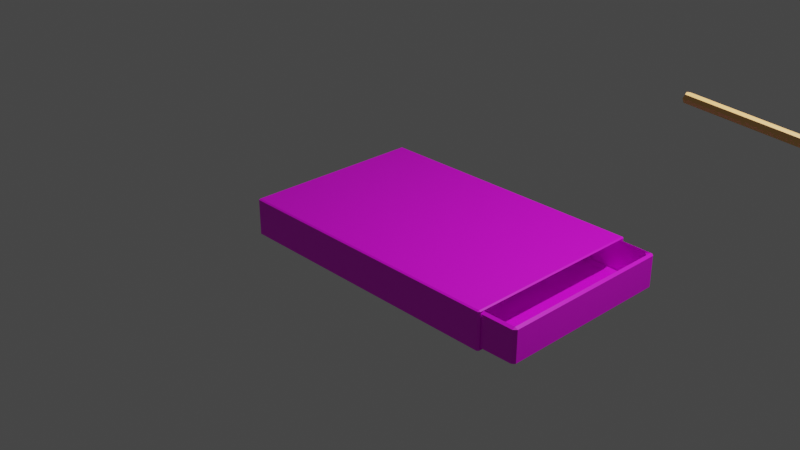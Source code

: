 # Source: match.blend  (saved by Blender 3.2.14; exported with 4.5.12 LTS)
import bpy
from mathutils import Matrix  # noqa: F401  (used for matrix-valued properties, if any)

bpy.ops.wm.read_factory_settings(use_empty=True)
scene = bpy.context.scene
scene.name = 'Scene'

# ---- collections
col_collection = bpy.data.collections.new('Collection'); scene.collection.children.link(col_collection)

# ---- images (referenced by path relative to the original .blend; pixels are not part of the script)
import os
ASSET_DIR = os.environ.get("B2B_ASSET_DIR", "")  # directory of the original .blend (textures are referenced by path, not embedded)
HERE = os.path.dirname(os.path.abspath(__file__))  # packed textures are extracted next to this script under _unpacked/

def load_image(name, relpath, width, height, colorspace="sRGB"):
    """Load a texture the original file referenced (path relative to the .blend, or extracted next to this script)."""
    p = next((c for c in (os.path.join(HERE, relpath), os.path.join(ASSET_DIR, relpath)) if relpath and os.path.exists(c)), "")
    if p:
        img = bpy.data.images.load(p, check_existing=True)
        img.name = name
    else:  # same state as the original file: an image datablock whose file is absent (Cycles renders it pink)
        img = bpy.data.images.new(name, width, height)
        img.source = "FILE"
        img.filepath = "//" + (relpath or name)
    img.colorspace_settings.name = colorspace
    return img
img_untitled_001 = load_image('Untitled.001', '', 1024, 1024, 'sRGB')
img_flamebox_png = load_image('flamebox.png', 'flamebox.png', 1024, 1024, 'sRGB')
img_brown_cardboard_sheet_abstract_background_38607_268_jpg = load_image('brown-cardboard-sheet-abstract-background_38607-268.jpg', 'brown-cardboard-sheet-abstract-background_38607-268.jpg', 1024, 1024, 'sRGB')
img_untitled = load_image('Untitled', '_unpacked/Untitled.655b3dca.png', 1024, 1024, 'sRGB')

# ---- materials (node trees are filled in below, after node groups)
mat_base = bpy.data.materials.new('Base')
mat_base.use_transparent_shadow = False
mat_material_001 = bpy.data.materials.new('Material.001')
mat_material_001.use_transparent_shadow = False
mat_material_002 = bpy.data.materials.new('Material.002')
mat_material_002.use_transparent_shadow = False
mat_material_003 = bpy.data.materials.new('Material.003')
mat_material_003.use_transparent_shadow = False

# ---- material node trees
mat_base.use_nodes = True; mat_base.node_tree.nodes.clear()
_N = mat_base.node_tree.nodes; _L = mat_base.node_tree.links
n0 = _N.new('ShaderNodeBsdfPrincipled'); n0.name = 'Principled BSDF'; n0.location = (10, 300)
n0.distribution = 'GGX'
n0.subsurface_method = 'RANDOM_WALK_SKIN'
n0.inputs[3].default_value = 1.45
n0.inputs[27].default_value = (0.0, 0.0, 0.0, 1.0)
n0.inputs[28].default_value = 1.0
n1 = _N.new('ShaderNodeOutputMaterial'); n1.name = 'Material Output'; n1.location = (300, 300)
n2 = _N.new('ShaderNodeTexImage'); n2.name = 'Image Texture'; n2.location = (-280, 280)
n2.image = img_untitled_001
_L.new(n0.outputs[0], n1.inputs[0])
_L.new(n2.outputs[0], n0.inputs[0])
n1.is_active_output = True
mat_material_001.use_nodes = True; mat_material_001.node_tree.nodes.clear()
_N = mat_material_001.node_tree.nodes; _L = mat_material_001.node_tree.links
n0 = _N.new('ShaderNodeBsdfPrincipled'); n0.name = 'Principled BSDF'; n0.location = (10, 300)
n0.distribution = 'GGX'
n0.subsurface_method = 'RANDOM_WALK_SKIN'
n0.inputs[3].default_value = 1.45
n0.inputs[27].default_value = (0.0, 0.0, 0.0, 1.0)
n0.inputs[28].default_value = 1.0
n1 = _N.new('ShaderNodeOutputMaterial'); n1.name = 'Material Output'; n1.location = (300, 300)
n2 = _N.new('ShaderNodeTexImage'); n2.name = 'Image Texture'; n2.location = (-280, 280)
n2.image = img_flamebox_png
_L.new(n0.outputs[0], n1.inputs[0])
_L.new(n2.outputs[0], n0.inputs[0])
n1.is_active_output = True
mat_material_002.use_nodes = True; mat_material_002.node_tree.nodes.clear()
_N = mat_material_002.node_tree.nodes; _L = mat_material_002.node_tree.links
n0 = _N.new('ShaderNodeBsdfPrincipled'); n0.name = 'Principled BSDF'; n0.location = (10, 300)
n0.distribution = 'GGX'
n0.subsurface_method = 'RANDOM_WALK_SKIN'
n0.inputs[3].default_value = 1.45
n0.inputs[27].default_value = (0.0, 0.0, 0.0, 1.0)
n0.inputs[28].default_value = 1.0
n1 = _N.new('ShaderNodeOutputMaterial'); n1.name = 'Material Output'; n1.location = (300, 300)
n2 = _N.new('ShaderNodeTexImage'); n2.name = 'Image Texture'; n2.location = (-280, 280)
n2.image = img_brown_cardboard_sheet_abstract_background_38607_268_jpg
_L.new(n0.outputs[0], n1.inputs[0])
_L.new(n2.outputs[0], n0.inputs[0])
n1.is_active_output = True
mat_material_003.use_nodes = True; mat_material_003.node_tree.nodes.clear()
_N = mat_material_003.node_tree.nodes; _L = mat_material_003.node_tree.links
n0 = _N.new('ShaderNodeBsdfPrincipled'); n0.name = 'Principled BSDF'; n0.location = (10, 300)
n0.distribution = 'GGX'
n0.subsurface_method = 'RANDOM_WALK_SKIN'
n0.inputs[3].default_value = 1.45
n0.inputs[27].default_value = (0.0, 0.0, 0.0, 1.0)
n0.inputs[28].default_value = 1.0
n1 = _N.new('ShaderNodeOutputMaterial'); n1.name = 'Material Output'; n1.location = (300, 300)
n2 = _N.new('ShaderNodeTexImage'); n2.name = 'Image Texture'; n2.location = (-280, 280)
n2.image = img_untitled
_L.new(n0.outputs[0], n1.inputs[0])
_L.new(n2.outputs[0], n0.inputs[0])
n1.is_active_output = True

# ---- world
world_world = bpy.data.worlds.new('World'); scene.world = world_world
world_world.use_nodes = True; world_world.node_tree.nodes.clear()
_N = world_world.node_tree.nodes; _L = world_world.node_tree.links
n0 = _N.new('ShaderNodeOutputWorld'); n0.name = 'World Output'; n0.location = (300, 300)
n1 = _N.new('ShaderNodeBackground'); n1.name = 'Background'; n1.location = (10, 300)
n1.inputs[0].default_value = (0.05088, 0.05088, 0.05088, 1.0)
_L.new(n1.outputs[0], n0.inputs[0])
n0.is_active_output = True
world_world.color = (0.05088, 0.05088, 0.05088)
world_world.use_sun_shadow = False
world_world.sun_shadow_jitter_overblur = 0.0

# ---- cameras
cam_camera = bpy.data.cameras.new('Camera')
cam_camera.clip_end = 100.0
cam_camera.ortho_scale = 7.314

# ---- lights
light_light = bpy.data.lights.new('Light', 'POINT')
light_light.transmission_factor = 0.0
light_light.energy = 1000.0
light_light.shadow_soft_size = 0.1
light_light.shadow_maximum_resolution = 0.006
light_light.use_absolute_resolution = True

# ---- meshes
me_cube = bpy.data.meshes.new('Cube')
me_cube.from_pydata([(2.015, 0.9661, 0.3011), (2.032, 0.9831, 0.335), (2.015, 0.9492, 0.3181), (2.015, 0.9661, -0.3011), (2.015, 0.9492, -0.3181), (2.032, 0.9831, -0.335), (2.015, -0.9661, 0.3011), (2.015, -0.9492, 0.3181), (2.032, -0.9831, 0.335), (2.015, -0.9661, -0.3011), (2.032, -0.9831, -0.335), (2.015, -0.9492, -0.3181), (-1.0, 0.9831, 0.352), (-1.0, 1.0, 0.335), (-1.0, 1.0, -0.335), (-1.0, 0.9831, -0.352), (-1.0, -1.0, 0.335), (-1.0, -0.9831, 0.352), (-1.0, -0.9831, -0.352), (-1.0, -1.0, -0.335), (2.015, 1.0, 0.335), (2.015, 0.9831, 0.352), (2.032, 0.9831, 0.335), (2.015, 0.9831, -0.352), (2.015, 1.0, -0.335), (2.032, 0.9831, -0.335), (2.032, -0.9831, 0.335), (2.015, -0.9831, 0.352), (2.015, -1.0, 0.335), (2.015, -1.0, -0.335), (2.015, -0.9831, -0.352), (2.032, -0.9831, -0.335), (2.006, 0.9661, 0.3011), (2.006, 0.9492, 0.3181), (2.006, 0.9492, -0.3181), (2.006, 0.9661, -0.3011), (2.006, -0.9492, 0.3181), (2.006, -0.9661, 0.3011), (2.006, -0.9661, -0.3011), (2.006, -0.9492, -0.3181)], [], [(15, 23, 30, 18), (29, 28, 16, 19), (14, 13, 20, 24), (21, 12, 17, 27), (2, 7, 36, 33), (6, 9, 38, 37), (11, 4, 34, 39), (10, 8, 26, 31), (8, 1, 22, 26), (1, 5, 25, 22), (5, 10, 31, 25), (0, 1, 2), (3, 4, 5), (6, 7, 8), (9, 10, 11), (20, 21, 22), (23, 24, 25), (26, 27, 28), (29, 30, 31), (23, 15, 14, 24), (22, 25, 24, 20), (28, 29, 31, 26), (27, 17, 16, 28), (21, 27, 26, 22), (18, 30, 29, 19), (12, 21, 20, 13), (30, 23, 25, 31), (0, 3, 5, 1), (8, 10, 9, 6), (1, 8, 7, 2), (10, 5, 4, 11), (11, 39, 38, 9), (36, 7, 6, 37), (32, 0, 2, 33), (34, 4, 3, 35), (3, 0, 32, 35), (15, 18, 19, 16, 17, 12, 13, 14)])
me_cube.polygons.foreach_set('material_index', [0, 0, 1, 0, 0, 0, 0, 0, 0, 0, 0, 0, 0, 0, 0, 0, 0, 0, 0, 0, 0, 0, 0, 0, 0, 0, 0, 0, 0, 0, 0, 0, 0, 0, 0, 0, 0])
_uv = me_cube.uv_layers.new(name='UVMap')
_uv.uv.foreach_set('vector', [0.125, 0.5021, 0.3736, 0.5021, 0.3736, 0.7479, 0.125, 0.7479, 0.381, 0.7514, 0.619, 0.7514, 0.619, 1.0, 0.381, 1.0, 1.001, -0.003364, 1.001, 1.003, 0.0005729, 0.9762, -0.001802, -0.01517, 0.6264, 0.5021, 0.875, 0.5021, 0.875, 0.7479, 0.6264, 0.7479, 0.613, 0.5064, 0.613, 0.7436, 0.613, 0.7436, 0.613, 0.5064, 0.6069, 0.7458, 0.3931, 0.7458, 0.3931, 0.7458, 0.6069, 0.7458, 0.387, 0.7436, 0.387, 0.5064, 0.387, 0.5064, 0.387, 0.7436, 0.381, 0.7479, 0.619, 0.7479, 0.619, 0.7479, 0.381, 0.7479, 0.619, 0.7479, 0.619, 0.5021, 0.619, 0.5021, 0.619, 0.7479, 0.619, 0.5021, 0.381, 0.5021, 0.381, 0.5021, 0.619, 0.5021, 0.381, 0.5021, 0.381, 0.7479, 0.381, 0.7479, 0.381, 0.5021, 0.6069, 0.5042, 0.619, 0.5021, 0.613, 0.5064, 0.3931, 0.5042, 0.387, 0.5064, 0.381, 0.5021, 0.6069, 0.7458, 0.613, 0.7436, 0.619, 0.7479, 0.3931, 0.7458, 0.381, 0.7479, 0.387, 0.7436, 0.6264, 0.5, 0.6264, 0.5021, 0.625, 0.5021, 0.3736, 0.5021, 0.3736, 0.5, 0.375, 0.5021, 0.625, 0.7479, 0.6264, 0.7479, 0.6264, 0.75, 0.3736, 0.75, 0.3736, 0.7479, 0.375, 0.7479, 0.3736, 0.5021, 0.125, 0.5021, 0.125, 0.5, 0.3736, 0.5, 0.619, 0.5021, 0.381, 0.5021, 0.381, 0.4986, 0.619, 0.4986, 0.619, 0.7514, 0.381, 0.7514, 0.381, 0.7479, 0.619, 0.7479, 0.6264, 0.7479, 0.875, 0.7479, 0.875, 0.75, 0.6264, 0.75, 0.6264, 0.5021, 0.6264, 0.7479, 0.619, 0.7479, 0.619, 0.5021, 0.125, 0.7479, 0.3736, 0.7479, 0.3736, 0.75, 0.125, 0.75, 0.875, 0.5021, 0.6264, 0.5021, 0.6264, 0.5, 0.875, 0.5, 0.3736, 0.7479, 0.3736, 0.5021, 0.381, 0.5021, 0.381, 0.7479, 0.6069, 0.5042, 0.3931, 0.5042, 0.381, 0.5021, 0.619, 0.5021, 0.619, 0.7479, 0.381, 0.7479, 0.3931, 0.7458, 0.6069, 0.7458, 0.619, 0.5021, 0.619, 0.7479, 0.613, 0.7436, 0.613, 0.5064, 0.381, 0.7479, 0.381, 0.5021, 0.387, 0.5064, 0.387, 0.7436, 0.387, 0.7436, 0.387, 0.7436, 0.3931, 0.7458, 0.3931, 0.7458, 0.613, 0.7436, 0.613, 0.7436, 0.6069, 0.7458, 0.6069, 0.7458, 0.6069, 0.5042, 0.6069, 0.5042, 0.613, 0.5064, 0.613, 0.5064, 0.387, 0.5064, 0.387, 0.5064, 0.3931, 0.5042, 0.3931, 0.5042, 0.3931, 0.5042, 0.6069, 0.5042, 0.6069, 0.5042, 0.3931, 0.5042, 0.125, 0.5021, 0.125, 0.7479, 0.125, 0.75, 0.619, 1.0, 0.875, 0.7479, 0.875, 0.5021, 0.875, 0.5, 0.381, 0.25])
me_cube.materials.append(mat_base)
me_cube.materials.append(mat_material_001)
me_cube.use_mirror_vertex_groups = False
me_cube.update()
me_cube_001 = bpy.data.meshes.new('Cube.001')
me_cube_001.from_pydata([(-0.973, 0.91, 0.3217), (-0.9105, 0.9718, 0.3212), (-0.9702, 0.9699, 0.3516), (-0.9702, 0.9699, -0.3516), (-1.0, 0.9702, -0.3222), (-0.9702, 0.9997, -0.3219), (-0.973, -0.91, 0.3217), (-0.9702, -0.9699, 0.3516), (-0.9105, -0.9718, 0.3212), (-0.9702, -0.9699, -0.3516), (-0.9702, -0.9997, -0.3219), (-1.0, -0.9702, -0.3222), (1.978, 0.8775, 0.2888), (1.976, 0.9367, 0.3184), (1.917, 0.9399, 0.2893), (1.976, 0.9664, -0.2886), (2.006, 0.9363, -0.2883), (1.976, 0.9367, -0.3184), (1.978, -0.8775, 0.2888), (1.917, -0.9399, 0.2893), (1.976, -0.9367, 0.3184), (1.976, -0.9664, -0.2886), (1.976, -0.9367, -0.3184), (2.006, -0.9363, -0.2883), (-0.9702, -0.9997, 0.3219), (-0.9702, -0.9699, 0.3516), (-1.0, -0.9702, 0.3222), (-0.9702, 0.9997, 0.3219), (-1.0, 0.9702, 0.3222), (-0.9702, 0.9699, 0.3516), (1.976, 0.9664, 0.2886), (1.976, 0.9367, 0.3184), (2.006, 0.9363, 0.2883), (1.976, -0.9664, 0.2886), (2.006, -0.9363, 0.2883), (1.976, -0.9367, 0.3184), (-0.9765, -0.91, -0.2183), (-0.914, -0.9718, -0.2188), (-0.9145, -0.9097, -0.2486), (-0.9765, 0.91, -0.2183), (-0.9145, 0.9097, -0.2486), (-0.914, 0.9718, -0.2188), (1.975, 0.8775, -0.2513), (1.913, 0.9399, -0.2507), (1.913, 0.8778, -0.2805), (1.975, -0.8775, -0.2513), (1.913, -0.8778, -0.2805), (1.913, -0.9399, -0.2507)], [], [(30, 15, 5, 27), (46, 44, 40, 38), (18, 12, 42, 45), (21, 33, 24, 10), (20, 7, 25, 35), (11, 26, 28, 4), (14, 1, 41, 43), (16, 32, 34, 23), (8, 19, 47, 37), (7, 2, 29, 25), (2, 13, 31, 29), (17, 22, 9, 3), (13, 20, 35, 31), (0, 1, 2), (3, 4, 5), (6, 7, 8), (9, 10, 11), (12, 13, 14), (15, 16, 17), (18, 19, 20), (21, 22, 23), (24, 25, 26), (27, 28, 29), (30, 31, 32), (33, 34, 35), (36, 37, 38), (39, 40, 41), (42, 43, 44), (45, 46, 47), (3, 9, 11, 4), (10, 24, 26, 11), (27, 5, 4, 28), (25, 29, 28, 26), (32, 16, 15, 30), (33, 21, 23, 34), (31, 35, 34, 32), (22, 17, 16, 23), (9, 22, 21, 10), (35, 25, 24, 33), (30, 27, 29, 31), (17, 3, 5, 15), (6, 0, 2, 7), (12, 18, 20, 13), (19, 8, 7, 20), (13, 2, 1, 14), (38, 40, 39, 36), (44, 46, 45, 42), (46, 38, 37, 47), (43, 41, 40, 44), (18, 45, 47, 19), (36, 6, 8, 37), (41, 1, 0, 39), (42, 12, 14, 43), (0, 6, 36, 39)])
_uv = me_cube_001.uv_layers.new(name='UVMap')
_uv.uv.foreach_set('vector', [0.6025, 0.5017, 0.3975, 0.5017, 0.3857, 0.2525, 0.6143, 0.2525, 0.6133, 0.7158, 0.6133, 0.5045, 0.6246, 0.2496, 0.6246, 0.03012, 0.6132, 0.7221, 0.6132, 0.5081, 0.6132, 0.5081, 0.6132, 0.7221, 0.3975, 0.7384, 0.6025, 0.7384, 0.6143, 0.007387, 0.3857, 0.007387, 0.6131, 0.7357, 0.6249, 0.01009, 0.6249, 0.01009, 0.6131, 0.7357, 0.3856, 0.003722, 0.6144, 0.003722, 0.6144, 0.2463, 0.3856, 0.2463, 0.6133, 0.5019, 0.6246, 0.2523, 0.6246, 0.2523, 0.6133, 0.5019, 0.3976, 0.508, 0.6024, 0.508, 0.6024, 0.742, 0.3976, 0.742, 0.6246, 0.02745, 0.6133, 0.7184, 0.6133, 0.7184, 0.6246, 0.02745, 0.6249, 0.01009, 0.6249, 0.2498, 0.6249, 0.2498, 0.6249, 0.01009, 0.6249, 0.2498, 0.6131, 0.5044, 0.6131, 0.5044, 0.6249, 0.2498, 0.3869, 0.5044, 0.3869, 0.7357, 0.3751, 0.01011, 0.3751, 0.2498, 0.6131, 0.5044, 0.6131, 0.7357, 0.6131, 0.7357, 0.6131, 0.5044, 0.6248, 0.246, 0.6246, 0.2523, 0.6249, 0.2498, 0.3751, 0.2498, 0.3856, 0.2463, 0.3857, 0.2525, 0.6248, 0.02381, 0.6249, 0.01009, 0.6246, 0.02745, 0.3751, 0.01011, 0.3857, 0.007387, 0.3856, 0.003722, 0.6132, 0.5081, 0.6131, 0.5044, 0.6133, 0.5019, 0.3975, 0.5017, 0.3976, 0.508, 0.3869, 0.5044, 0.6132, 0.7221, 0.6133, 0.7184, 0.6131, 0.7357, 0.3975, 0.7384, 0.3869, 0.7357, 0.3976, 0.742, 0.6143, 0.007387, 0.6249, 0.01009, 0.6144, 0.003722, 0.6143, 0.2525, 0.6144, 0.2463, 0.6249, 0.2498, 0.6025, 0.5017, 0.6131, 0.5044, 0.6024, 0.508, 0.6025, 0.7384, 0.6024, 0.742, 0.6131, 0.7357, 0.6248, 0.02381, 0.6246, 0.02745, 0.6246, 0.03012, 0.6248, 0.246, 0.6246, 0.2496, 0.6246, 0.2523, 0.6132, 0.5081, 0.6133, 0.5019, 0.6133, 0.5045, 0.6132, 0.7221, 0.6133, 0.7158, 0.6133, 0.7184, 0.3751, 0.2498, 0.3751, 0.01011, 0.3856, 0.003722, 0.3856, 0.2463, 0.3857, 0.007387, 0.6143, 0.007387, 0.6144, 0.003722, 0.3856, 0.003722, 0.6143, 0.2525, 0.3857, 0.2525, 0.3856, 0.2463, 0.6144, 0.2463, 0.6249, 0.01009, 0.6249, 0.2498, 0.6144, 0.2463, 0.6144, 0.003722, 0.6024, 0.508, 0.3976, 0.508, 0.3975, 0.5017, 0.6025, 0.5017, 0.6025, 0.7384, 0.3975, 0.7384, 0.3976, 0.742, 0.6024, 0.742, 0.6131, 0.5044, 0.6131, 0.7357, 0.6024, 0.742, 0.6024, 0.508, 0.3869, 0.7357, 0.3869, 0.5044, 0.3976, 0.508, 0.3976, 0.742, 0.3751, 0.01011, 0.3869, 0.7357, 0.3975, 0.7384, 0.3857, 0.007387, 0.6131, 0.7357, 0.6249, 0.01009, 0.6143, 0.007387, 0.6025, 0.7384, 0.6025, 0.5017, 0.6143, 0.2525, 0.6249, 0.2498, 0.6131, 0.5044, 0.3869, 0.5044, 0.3751, 0.2498, 0.3857, 0.2525, 0.3975, 0.5017, 0.6248, 0.02381, 0.6248, 0.246, 0.6249, 0.2498, 0.6249, 0.01009, 0.6132, 0.5081, 0.6132, 0.7221, 0.6131, 0.7357, 0.6131, 0.5044, 0.6133, 0.7184, 0.6246, 0.02745, 0.6249, 0.01009, 0.6131, 0.7357, 0.6131, 0.5044, 0.6249, 0.2498, 0.6246, 0.2523, 0.6133, 0.5019, 0.6246, 0.03012, 0.6246, 0.2496, 0.6248, 0.246, 0.6248, 0.02381, 0.6133, 0.5045, 0.6133, 0.7158, 0.6132, 0.7221, 0.6132, 0.5081, 0.6133, 0.7158, 0.6246, 0.03012, 0.6246, 0.02745, 0.6133, 0.7184, 0.6133, 0.5019, 0.6246, 0.2523, 0.6246, 0.2496, 0.6133, 0.5045, 0.6132, 0.7221, 0.6132, 0.7221, 0.6133, 0.7184, 0.6133, 0.7184, 0.6248, 0.02381, 0.6248, 0.02381, 0.6246, 0.02745, 0.6246, 0.02745, 0.6246, 0.2523, 0.6246, 0.2523, 0.6248, 0.246, 0.6248, 0.246, 0.6132, 0.5081, 0.6132, 0.5081, 0.6133, 0.5019, 0.6133, 0.5019, 0.6248, 0.246, 0.6248, 0.02381, 0.6248, 0.02381, 0.6248, 0.246])
me_cube_001.materials.append(mat_material_002)
me_cube_001.use_mirror_vertex_groups = False
me_cube_001.update()
me_cube_007 = bpy.data.meshes.new('Cube.007')
me_cube_007.from_pydata([], [], [])
_uv = me_cube_007.uv_layers.new(name='UVMap')
_uv.uv.foreach_set('vector', [])
me_cube_007.materials.append(mat_material_003)
me_cube_007.use_paint_bone_selection = False
me_cube_007.use_paint_mask = True
me_cube_007.update()
me_cube_011 = bpy.data.meshes.new('Cube.011')
me_cube_011.from_pydata([(-0.7104, -0.5, -0.5), (-0.7104, -0.5, 0.5), (-0.7104, 0.5, -0.5), (-0.7104, 0.5, 0.5), (0.7104, 0.5, 0.5), (0.7104, 0.5, -0.5), (0.7104, -0.5, -0.5), (0.7104, -0.5, 0.5), (-0.8661, 0.6096, 5.588e-09), (-0.8661, 2.794e-09, -0.6096), (-0.8661, -2.794e-09, 0.6096), (-0.8661, -0.6096, 2.794e-09), (0.8661, 0.6096, 1.863e-09), (0.8661, -3.725e-09, -0.6096), (0.8661, 0.0, 0.6096), (0.8661, -0.6096, -1.49e-08), (2.794e-09, 0.6096, -0.6096), (-4.657e-09, -0.6096, -0.6096), (2.794e-09, -0.6096, 0.6096), (-4.657e-09, 0.6096, 0.6096), (-3.539e-08, 9.313e-09, -0.8395), (1.193, -5.588e-09, 0.0), (-3.539e-08, -9.313e-09, 0.8395), (-2.049e-08, 0.8395, 0.0), (-2.049e-08, -0.8395, 0.0), (-0.8772, 0.3196, 0.3196), (-0.9767, 0.3897, 7.092e-09), (-0.8772, 0.3196, -0.3196), (-0.8772, -0.3196, -0.3196), (-0.9767, 4.474e-09, -0.3897), (-0.9767, 9.018e-10, 0.3897), (-0.8772, -0.3196, 0.3196), (-0.9767, -0.3897, 5.306e-09), (-13.64, 0.3196, 0.3196), (-13.74, 0.3897, 8.057e-08), (-13.64, 0.3196, -0.3196), (-13.64, -0.3196, -0.3196), (-13.74, 4.474e-09, -0.3897), (-13.74, 9.018e-10, 0.3897), (-13.64, -0.3196, 0.3196), (-13.74, -0.3897, 7.878e-08)], [], [(0, 9, 20, 17), (9, 2, 16, 20), (20, 16, 5, 13), (17, 20, 13, 6), (5, 12, 21, 13), (12, 4, 14, 21), (21, 14, 7, 15), (13, 21, 15, 6), (3, 10, 22, 19), (10, 1, 18, 22), (22, 18, 7, 14), (19, 22, 14, 4), (2, 8, 23, 16), (8, 3, 19, 23), (23, 19, 4, 12), (16, 23, 12, 5), (1, 11, 24, 18), (11, 0, 17, 24), (24, 17, 6, 15), (18, 24, 15, 7), (11, 1, 31, 32), (32, 31, 39, 40), (10, 3, 25, 30), (9, 0, 28, 29), (3, 8, 26, 25), (0, 11, 32, 28), (1, 10, 30, 31), (2, 9, 29, 27), (8, 2, 27, 26), (35, 37, 36, 40, 39, 38, 33, 34), (30, 25, 33, 38), (29, 28, 36, 37), (25, 26, 34, 33), (28, 32, 40, 36), (31, 30, 38, 39), (27, 29, 37, 35), (26, 27, 35, 34)])
_uv = me_cube_011.uv_layers.new(name='UVMap')
_uv.uv.foreach_set('vector', [0.2655, 0.2085, 0.3131, 0.1993, 0.2989, 0.2822, 0.2447, 0.2753, 0.3131, 0.1993, 0.3604, 0.2205, 0.3604, 0.29, 0.2989, 0.2822, 0.2989, 0.2822, 0.3604, 0.29, 0.343, 0.3572, 0.292, 0.366, 0.2447, 0.2753, 0.2989, 0.2822, 0.292, 0.366, 0.2481, 0.3452, 0.343, 0.3572, 0.3594, 0.3745, 0.2975, 0.3986, 0.292, 0.366, 0.292, 0.1667, 0.343, 0.1579, 0.3594, 0.1752, 0.2975, 0.1993, 0.4132, 0.1993, 0.4077, 0.1667, 0.4588, 0.1579, 0.4751, 0.1752, 0.4751, 0.3745, 0.4132, 0.3986, 0.4077, 0.366, 0.4588, 0.3572, 0.3812, 0.009165, 0.4289, 0.0, 0.4147, 0.08287, 0.3604, 0.07598, 0.4289, 0.0, 0.4762, 0.02123, 0.4762, 0.09068, 0.4147, 0.08287, 0.4147, 0.08287, 0.4762, 0.09068, 0.4588, 0.1579, 0.4077, 0.1667, 0.3604, 0.07598, 0.4147, 0.08287, 0.4077, 0.1667, 0.3638, 0.1459, 0.2655, 0.009165, 0.3131, 0.0, 0.2989, 0.08287, 0.2447, 0.07598, 0.3131, 0.0, 0.3604, 0.02123, 0.3604, 0.09068, 0.2989, 0.08287, 0.2989, 0.08287, 0.3604, 0.09068, 0.343, 0.1579, 0.292, 0.1667, 0.2447, 0.07598, 0.2989, 0.08287, 0.292, 0.1667, 0.2481, 0.1459, 0.3812, 0.2085, 0.4289, 0.1993, 0.4147, 0.2822, 0.3604, 0.2753, 0.4289, 0.1993, 0.4762, 0.2205, 0.4762, 0.29, 0.4147, 0.2822, 0.4147, 0.2822, 0.4762, 0.29, 0.4588, 0.3572, 0.4077, 0.366, 0.3604, 0.2753, 0.4147, 0.2822, 0.4077, 0.366, 0.3638, 0.3452, 0.3151, 0.5141, 0.2654, 0.5141, 0.2788, 0.4933, 0.3105, 0.4933, 0.2152, 0.009652, 0.2447, 0.0, 0.2447, 0.9903, 0.2152, 1.0, 0.2447, 0.469, 0.2447, 0.4194, 0.2655, 0.4327, 0.2655, 0.4645, 0.3602, 0.4437, 0.3602, 0.4934, 0.3394, 0.48, 0.3394, 0.4483, 0.2447, 0.4194, 0.2898, 0.3986, 0.2943, 0.4194, 0.2655, 0.4327, 0.3602, 0.4934, 0.3151, 0.5141, 0.3105, 0.4933, 0.3394, 0.48, 0.2654, 0.5141, 0.2447, 0.469, 0.2655, 0.4645, 0.2788, 0.4933, 0.3394, 0.3986, 0.3602, 0.4437, 0.3394, 0.4483, 0.3261, 0.4194, 0.2898, 0.3986, 0.3394, 0.3986, 0.3261, 0.4194, 0.2943, 0.4194, 0.3737, 0.4724, 0.3604, 0.4436, 0.3604, 0.4119, 0.3892, 0.3986, 0.421, 0.3986, 0.4343, 0.4274, 0.4343, 0.4592, 0.4054, 0.4724, 0.154, 0.009652, 0.1835, 0.0, 0.1835, 0.9903, 0.154, 1.0, 0.09065, 0.9903, 0.06117, 1.0, 0.06117, 0.009652, 0.09065, 0.0, 0.06117, 1.0, 0.02948, 0.9903, 0.02948, 0.0, 0.06117, 0.009652, 0.1835, 0.0, 0.2152, 0.009652, 0.2152, 1.0, 0.1835, 0.9903, 0.1223, 0.0, 0.154, 0.009652, 0.154, 1.0, 0.1223, 0.9903, 0.1223, 1.0, 0.09065, 0.9903, 0.09065, 0.0, 0.1223, 0.009652, 0.02948, 0.9903, 0.0, 1.0, 5.96e-08, 0.009652, 0.02948, 0.0])
me_cube_011.materials.append(mat_material_003)
me_cube_011.use_paint_bone_selection = False
me_cube_011.use_paint_mask = True
me_cube_011.update()

# ---- objects
ob_cube = bpy.data.objects.new('Cube', me_cube)
ob_light = bpy.data.objects.new('Light', light_light)
ob_camera = bpy.data.objects.new('Camera', cam_camera)
ob_cube_001 = bpy.data.objects.new('Cube.001', me_cube_001)
ob_cube_003 = bpy.data.objects.new('Cube.003', me_cube_007)
ob_cube_002 = bpy.data.objects.new('Cube.002', me_cube_011)

# ---- transforms, parenting, visibility, modifiers, constraints
ob_cube.location = (0.0, 0.0, 0.0)
ob_cube.scale = (1.0, 1.0, 0.5691)
ob_cube.lock_rotations_4d = False
ob_cube.empty_display_type = 'ARROWS'
ob_cube.lineart.crease_threshold = 0.0
_m = ob_cube.modifiers.new('Collision', 'COLLISION')
ob_light.location = (4.076, 1.005, 5.904)
ob_light.rotation_euler = (0.6503, 0.05522, 1.866)
ob_light.lock_rotations_4d = False
ob_light.empty_display_type = 'ARROWS'
ob_light.color = (0.0, 0.0, 0.0, 0.0)
ob_light.lineart.crease_threshold = 0.0
ob_camera.location = (7.359, -6.926, 4.958)
ob_camera.rotation_euler = (1.109, 0.0, 0.8149)
ob_camera.lock_rotations_4d = False
ob_camera.empty_display_type = 'ARROWS'
ob_camera.color = (0.0, 0.0, 0.0, 0.0)
ob_camera.display_type = 'WIRE'
ob_camera.lineart.crease_threshold = 0.0
ob_cube_001.location = (0.3969, 0.0, 0.0)
ob_cube_001.scale = (1.0, 1.0, 0.5691)
ob_cube_001.lock_rotations_4d = False
ob_cube_001.empty_display_type = 'ARROWS'
ob_cube_001.lineart.crease_threshold = 0.0
ob_cube_003.location = (2.547, -0.8269, 0.25)
ob_cube_003.scale = (0.1002, 0.1002, 0.1002)
ob_cube_002.location = (4.656, -0.2741, 2.125)
ob_cube_002.rotation_euler = (2.36e-07, 0.07946, 4.48e-10)
ob_cube_002.scale = (0.1002, 0.1002, 0.1002)

# ---- collection membership
col_collection.objects.link(ob_cube)
col_collection.objects.link(ob_light)
col_collection.objects.link(ob_camera)
col_collection.objects.link(ob_cube_001)
col_collection.objects.link(ob_cube_003)
col_collection.objects.link(ob_cube_002)

# ---- scene / render settings (as saved in the file)
scene.camera = ob_camera
scene.frame_start = 1; scene.frame_end = 250; scene.frame_set(103)
scene.render.engine = 'BLENDER_EEVEE_NEXT'
scene.cycles.sampling_pattern = 'TABULATED_SOBOL'
scene.cycles.use_light_tree = False
scene.view_settings.view_transform = 'Filmic'
bpy.context.view_layer.update()
